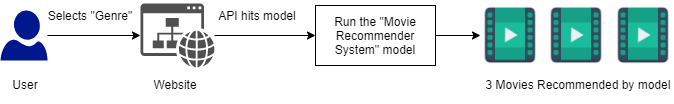

The diagram above was exported from draw.io. Its source (the exported page's mxGraphModel, read from the mxfile embedded in the PNG):
<mxGraphModel dx="868" dy="482" grid="1" gridSize="10" guides="1" tooltips="1" connect="1" arrows="1" fold="1" page="1" pageScale="1" pageWidth="850" pageHeight="1100" math="0" shadow="0">
  <root>
    <mxCell id="0" />
    <mxCell id="1" parent="0" />
    <mxCell id="wlffeEwBgxZJPvSoABR0-5" value="" style="edgeStyle=orthogonalEdgeStyle;rounded=0;orthogonalLoop=1;jettySize=auto;html=1;entryX=0;entryY=0.5;entryDx=0;entryDy=0;" edge="1" parent="1" source="wlffeEwBgxZJPvSoABR0-12" target="wlffeEwBgxZJPvSoABR0-4">
      <mxGeometry relative="1" as="geometry">
        <mxPoint x="280" y="250" as="sourcePoint" />
        <mxPoint x="300" y="250" as="targetPoint" />
      </mxGeometry>
    </mxCell>
    <mxCell id="wlffeEwBgxZJPvSoABR0-3" value="" style="edgeStyle=orthogonalEdgeStyle;rounded=0;orthogonalLoop=1;jettySize=auto;html=1;" edge="1" parent="1" source="wlffeEwBgxZJPvSoABR0-2" target="wlffeEwBgxZJPvSoABR0-12">
      <mxGeometry relative="1" as="geometry">
        <mxPoint x="160" y="250" as="targetPoint" />
      </mxGeometry>
    </mxCell>
    <mxCell id="wlffeEwBgxZJPvSoABR0-2" value="" style="aspect=fixed;pointerEvents=1;shadow=0;dashed=0;html=1;strokeColor=none;labelPosition=center;verticalLabelPosition=bottom;verticalAlign=top;align=center;fillColor=#00188D;shape=mxgraph.azure.user" vertex="1" parent="1">
      <mxGeometry x="50" y="225" width="47" height="50" as="geometry" />
    </mxCell>
    <mxCell id="wlffeEwBgxZJPvSoABR0-7" value="" style="edgeStyle=orthogonalEdgeStyle;rounded=0;orthogonalLoop=1;jettySize=auto;html=1;entryX=0;entryY=0.5;entryDx=0;entryDy=0;" edge="1" parent="1" source="wlffeEwBgxZJPvSoABR0-4" target="wlffeEwBgxZJPvSoABR0-8">
      <mxGeometry relative="1" as="geometry">
        <mxPoint x="490" y="250" as="targetPoint" />
      </mxGeometry>
    </mxCell>
    <mxCell id="wlffeEwBgxZJPvSoABR0-4" value="Run the &quot;Movie Recommender System&quot; model" style="rounded=0;whiteSpace=wrap;html=1;" vertex="1" parent="1">
      <mxGeometry x="365" y="220" width="120" height="60" as="geometry" />
    </mxCell>
    <mxCell id="wlffeEwBgxZJPvSoABR0-11" value="User" style="text;html=1;strokeColor=none;fillColor=none;align=center;verticalAlign=middle;whiteSpace=wrap;rounded=0;" vertex="1" parent="1">
      <mxGeometry x="50" y="289" width="50" height="20" as="geometry" />
    </mxCell>
    <mxCell id="wlffeEwBgxZJPvSoABR0-12" value="" style="pointerEvents=1;shadow=0;dashed=0;html=1;strokeColor=none;fillColor=#505050;labelPosition=center;verticalLabelPosition=bottom;verticalAlign=top;outlineConnect=0;align=center;shape=mxgraph.office.concepts.website;" vertex="1" parent="1">
      <mxGeometry x="190" y="218" width="74" height="64" as="geometry" />
    </mxCell>
    <mxCell id="wlffeEwBgxZJPvSoABR0-15" value="" style="group" vertex="1" connectable="0" parent="1">
      <mxGeometry x="530" y="220" width="193" height="60" as="geometry" />
    </mxCell>
    <mxCell id="wlffeEwBgxZJPvSoABR0-8" value="" style="shape=image;html=1;verticalAlign=top;verticalLabelPosition=bottom;labelBackgroundColor=#ffffff;imageAspect=0;aspect=fixed;image=https://cdn4.iconfinder.com/data/icons/small-n-flat/24/movie-128.png" vertex="1" parent="wlffeEwBgxZJPvSoABR0-15">
      <mxGeometry width="60" height="60" as="geometry" />
    </mxCell>
    <mxCell id="wlffeEwBgxZJPvSoABR0-9" value="" style="shape=image;html=1;verticalAlign=top;verticalLabelPosition=bottom;labelBackgroundColor=#ffffff;imageAspect=0;aspect=fixed;image=https://cdn4.iconfinder.com/data/icons/small-n-flat/24/movie-128.png" vertex="1" parent="wlffeEwBgxZJPvSoABR0-15">
      <mxGeometry x="66" width="60" height="60" as="geometry" />
    </mxCell>
    <mxCell id="wlffeEwBgxZJPvSoABR0-10" value="" style="shape=image;html=1;verticalAlign=top;verticalLabelPosition=bottom;labelBackgroundColor=#ffffff;imageAspect=0;aspect=fixed;image=https://cdn4.iconfinder.com/data/icons/small-n-flat/24/movie-128.png" vertex="1" parent="wlffeEwBgxZJPvSoABR0-15">
      <mxGeometry x="133" width="60" height="60" as="geometry" />
    </mxCell>
    <mxCell id="wlffeEwBgxZJPvSoABR0-16" value="Website" style="text;html=1;strokeColor=none;fillColor=none;align=center;verticalAlign=middle;whiteSpace=wrap;rounded=0;" vertex="1" parent="1">
      <mxGeometry x="190" y="289" width="70" height="20" as="geometry" />
    </mxCell>
    <mxCell id="wlffeEwBgxZJPvSoABR0-17" value="Selects &quot;Genre&quot;" style="text;html=1;strokeColor=none;fillColor=none;align=center;verticalAlign=middle;whiteSpace=wrap;rounded=0;" vertex="1" parent="1">
      <mxGeometry x="90" y="215" width="100" height="30" as="geometry" />
    </mxCell>
    <mxCell id="wlffeEwBgxZJPvSoABR0-18" value="API hits model" style="text;html=1;strokeColor=none;fillColor=none;align=center;verticalAlign=middle;whiteSpace=wrap;rounded=0;" vertex="1" parent="1">
      <mxGeometry x="264" y="220" width="86" height="20" as="geometry" />
    </mxCell>
    <mxCell id="wlffeEwBgxZJPvSoABR0-19" value="3 Movies Recommended by model" style="text;html=1;strokeColor=none;fillColor=none;align=center;verticalAlign=middle;whiteSpace=wrap;rounded=0;" vertex="1" parent="1">
      <mxGeometry x="533" y="280" width="190" height="38" as="geometry" />
    </mxCell>
  </root>
</mxGraphModel>